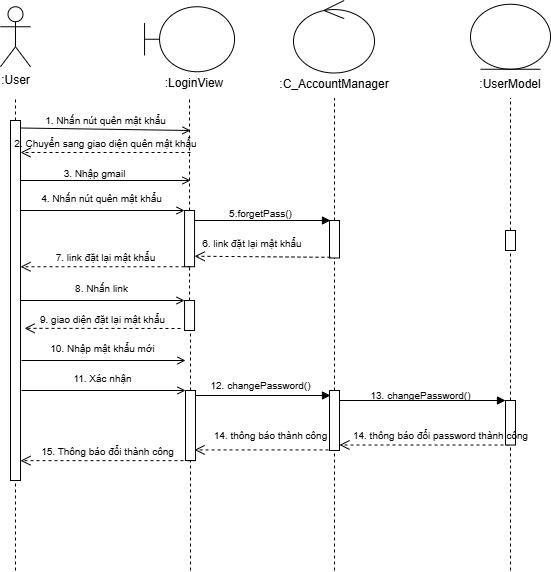

The diagram above was exported from draw.io. Its source (the exported page's mxGraphModel, read from the mxfile embedded in the PNG):
<mxGraphModel dx="693" dy="357" grid="1" gridSize="10" guides="1" tooltips="1" connect="1" arrows="1" fold="1" page="1" pageScale="1" pageWidth="827" pageHeight="1169" math="0" shadow="0">
  <root>
    <mxCell id="0" />
    <mxCell id="1" parent="0" />
    <mxCell id="FjoWhEocpN4bdj-HBT2B-1" value=":User" style="shape=umlActor;verticalLabelPosition=bottom;verticalAlign=top;html=1;outlineConnect=0;" parent="1" vertex="1">
      <mxGeometry x="340" y="156.25" width="30" height="60" as="geometry" />
    </mxCell>
    <mxCell id="FjoWhEocpN4bdj-HBT2B-2" value="" style="endArrow=none;dashed=1;html=1;rounded=0;" parent="1" edge="1">
      <mxGeometry width="50" height="50" relative="1" as="geometry">
        <mxPoint x="355" y="720" as="sourcePoint" />
        <mxPoint x="355" y="247.5" as="targetPoint" />
      </mxGeometry>
    </mxCell>
    <mxCell id="FjoWhEocpN4bdj-HBT2B-3" value="" style="shape=umlBoundary;whiteSpace=wrap;html=1;" parent="1" vertex="1">
      <mxGeometry x="484.04999999999995" y="156.25" width="90" height="65" as="geometry" />
    </mxCell>
    <mxCell id="FjoWhEocpN4bdj-HBT2B-4" value="" style="ellipse;shape=umlControl;whiteSpace=wrap;html=1;" parent="1" vertex="1">
      <mxGeometry x="633" y="150" width="81" height="72.5" as="geometry" />
    </mxCell>
    <mxCell id="FjoWhEocpN4bdj-HBT2B-5" value="" style="ellipse;shape=umlEntity;whiteSpace=wrap;html=1;" parent="1" vertex="1">
      <mxGeometry x="810" y="153.75" width="80" height="65" as="geometry" />
    </mxCell>
    <mxCell id="FjoWhEocpN4bdj-HBT2B-6" value="" style="endArrow=none;dashed=1;html=1;rounded=0;" parent="1" source="FjoWhEocpN4bdj-HBT2B-14" edge="1">
      <mxGeometry width="50" height="50" relative="1" as="geometry">
        <mxPoint x="528.81" y="586.25" as="sourcePoint" />
        <mxPoint x="529.05" y="246.25" as="targetPoint" />
      </mxGeometry>
    </mxCell>
    <mxCell id="FjoWhEocpN4bdj-HBT2B-7" value="" style="endArrow=none;dashed=1;html=1;rounded=0;" parent="1" source="FjoWhEocpN4bdj-HBT2B-16" edge="1">
      <mxGeometry width="50" height="50" relative="1" as="geometry">
        <mxPoint x="673.5799999999999" y="587.5" as="sourcePoint" />
        <mxPoint x="674" y="247.5" as="targetPoint" />
      </mxGeometry>
    </mxCell>
    <mxCell id="FjoWhEocpN4bdj-HBT2B-8" value="" style="endArrow=none;dashed=1;html=1;rounded=0;" parent="1" source="FjoWhEocpN4bdj-HBT2B-21" edge="1">
      <mxGeometry width="50" height="50" relative="1" as="geometry">
        <mxPoint x="850" y="587.5" as="sourcePoint" />
        <mxPoint x="850" y="247.5" as="targetPoint" />
      </mxGeometry>
    </mxCell>
    <mxCell id="FjoWhEocpN4bdj-HBT2B-9" value="&lt;font style=&quot;font-size: 10px;&quot;&gt;1. Nhấn nút quên mật khẩu&lt;/font&gt;" style="html=1;verticalAlign=bottom;startArrow=none;startFill=0;endArrow=open;curved=0;rounded=0;endFill=0;" parent="1" edge="1">
      <mxGeometry width="60" relative="1" as="geometry">
        <mxPoint x="360" y="277.5" as="sourcePoint" />
        <mxPoint x="530" y="280" as="targetPoint" />
      </mxGeometry>
    </mxCell>
    <mxCell id="FjoWhEocpN4bdj-HBT2B-10" value="" style="html=1;points=[[0,0,0,0,5],[0,1,0,0,-5],[1,0,0,0,5],[1,1,0,0,-5]];perimeter=orthogonalPerimeter;outlineConnect=0;targetShapes=umlLifeline;portConstraint=eastwest;newEdgeStyle={&quot;curved&quot;:0,&quot;rounded&quot;:0};" parent="1" vertex="1">
      <mxGeometry x="350" y="270" width="10" height="360" as="geometry" />
    </mxCell>
    <mxCell id="FjoWhEocpN4bdj-HBT2B-11" value="" style="html=1;verticalAlign=bottom;startArrow=none;startFill=0;endArrow=block;curved=0;rounded=0;endFill=1;" parent="1" source="FjoWhEocpN4bdj-HBT2B-14" edge="1">
      <mxGeometry width="60" relative="1" as="geometry">
        <mxPoint x="520" y="362.16" as="sourcePoint" />
        <mxPoint x="670" y="370" as="targetPoint" />
      </mxGeometry>
    </mxCell>
    <mxCell id="FjoWhEocpN4bdj-HBT2B-12" value="&lt;span style=&quot;font-size: 10px;&quot;&gt;5.forgetPass()&lt;/span&gt;" style="text;html=1;align=center;verticalAlign=middle;resizable=0;points=[];autosize=1;strokeColor=none;fillColor=none;" parent="1" vertex="1">
      <mxGeometry x="555" y="347.5" width="90" height="30" as="geometry" />
    </mxCell>
    <mxCell id="FjoWhEocpN4bdj-HBT2B-13" value="" style="endArrow=none;dashed=1;html=1;rounded=0;" parent="1" target="FjoWhEocpN4bdj-HBT2B-14" edge="1" source="mLSDrliqxYBAew9L67uP-3">
      <mxGeometry width="50" height="50" relative="1" as="geometry">
        <mxPoint x="528.81" y="586.25" as="sourcePoint" />
        <mxPoint x="528.81" y="236.25" as="targetPoint" />
      </mxGeometry>
    </mxCell>
    <mxCell id="FjoWhEocpN4bdj-HBT2B-14" value="" style="html=1;points=[[0,0,0,0,5],[0,1,0,0,-5],[1,0,0,0,5],[1,1,0,0,-5]];perimeter=orthogonalPerimeter;outlineConnect=0;targetShapes=umlLifeline;portConstraint=eastwest;newEdgeStyle={&quot;curved&quot;:0,&quot;rounded&quot;:0};" parent="1" vertex="1">
      <mxGeometry x="524.05" y="360" width="10" height="56.25" as="geometry" />
    </mxCell>
    <mxCell id="FjoWhEocpN4bdj-HBT2B-15" value="" style="endArrow=none;dashed=1;html=1;rounded=0;" parent="1" target="FjoWhEocpN4bdj-HBT2B-16" edge="1" source="mLSDrliqxYBAew9L67uP-13">
      <mxGeometry width="50" height="50" relative="1" as="geometry">
        <mxPoint x="674" y="720" as="sourcePoint" />
        <mxPoint x="673.5799999999999" y="237.5" as="targetPoint" />
      </mxGeometry>
    </mxCell>
    <mxCell id="FjoWhEocpN4bdj-HBT2B-16" value="" style="html=1;points=[[0,0,0,0,5],[0,1,0,0,-5],[1,0,0,0,5],[1,1,0,0,-5]];perimeter=orthogonalPerimeter;outlineConnect=0;targetShapes=umlLifeline;portConstraint=eastwest;newEdgeStyle={&quot;curved&quot;:0,&quot;rounded&quot;:0};" parent="1" vertex="1">
      <mxGeometry x="669" y="370" width="10" height="37.5" as="geometry" />
    </mxCell>
    <mxCell id="FjoWhEocpN4bdj-HBT2B-17" value="" style="html=1;verticalAlign=bottom;startArrow=none;startFill=0;endArrow=block;curved=0;rounded=0;endFill=1;" parent="1" edge="1">
      <mxGeometry width="60" relative="1" as="geometry">
        <mxPoint x="679" y="550" as="sourcePoint" />
        <mxPoint x="845" y="550" as="targetPoint" />
      </mxGeometry>
    </mxCell>
    <mxCell id="FjoWhEocpN4bdj-HBT2B-19" value="" style="html=1;verticalAlign=bottom;endArrow=open;dashed=1;endSize=8;curved=0;rounded=0;" parent="1" edge="1">
      <mxGeometry x="-0.0588" relative="1" as="geometry">
        <mxPoint x="849" y="594.5" as="sourcePoint" />
        <mxPoint x="679" y="594.5" as="targetPoint" />
        <mxPoint as="offset" />
      </mxGeometry>
    </mxCell>
    <mxCell id="FjoWhEocpN4bdj-HBT2B-20" value="" style="endArrow=none;dashed=1;html=1;rounded=0;" parent="1" target="FjoWhEocpN4bdj-HBT2B-21" edge="1" source="mLSDrliqxYBAew9L67uP-18">
      <mxGeometry width="50" height="50" relative="1" as="geometry">
        <mxPoint x="850" y="720" as="sourcePoint" />
        <mxPoint x="850" y="237.5" as="targetPoint" />
      </mxGeometry>
    </mxCell>
    <mxCell id="FjoWhEocpN4bdj-HBT2B-21" value="" style="html=1;points=[[0,0,0,0,5],[0,1,0,0,-5],[1,0,0,0,5],[1,1,0,0,-5]];perimeter=orthogonalPerimeter;outlineConnect=0;targetShapes=umlLifeline;portConstraint=eastwest;newEdgeStyle={&quot;curved&quot;:0,&quot;rounded&quot;:0};" parent="1" vertex="1">
      <mxGeometry x="845" y="380" width="10" height="20" as="geometry" />
    </mxCell>
    <mxCell id="FjoWhEocpN4bdj-HBT2B-22" value="" style="html=1;verticalAlign=bottom;endArrow=open;dashed=1;endSize=8;curved=0;rounded=0;entryX=1.006;entryY=0.813;entryDx=0;entryDy=0;entryPerimeter=0;" parent="1" target="FjoWhEocpN4bdj-HBT2B-14" edge="1">
      <mxGeometry x="0.6" y="43" relative="1" as="geometry">
        <mxPoint x="670" y="406.81" as="sourcePoint" />
        <mxPoint x="540" y="406.81" as="targetPoint" />
        <mxPoint as="offset" />
      </mxGeometry>
    </mxCell>
    <mxCell id="FjoWhEocpN4bdj-HBT2B-23" value="&lt;span style=&quot;font-size: 10px;&quot;&gt;7. link đặt lại mật khẩu&lt;/span&gt;" style="html=1;verticalAlign=bottom;endArrow=open;dashed=1;endSize=8;curved=0;rounded=0;exitX=0.595;exitY=1;exitDx=0;exitDy=0;exitPerimeter=0;" parent="1" source="FjoWhEocpN4bdj-HBT2B-14" target="FjoWhEocpN4bdj-HBT2B-10" edge="1">
      <mxGeometry relative="1" as="geometry">
        <mxPoint x="516.0699999999999" y="416.255" as="sourcePoint" />
        <mxPoint x="352.02" y="416.255" as="targetPoint" />
      </mxGeometry>
    </mxCell>
    <mxCell id="FjoWhEocpN4bdj-HBT2B-24" value=":LoginView" style="text;html=1;align=center;verticalAlign=middle;whiteSpace=wrap;rounded=0;" parent="1" vertex="1">
      <mxGeometry x="504.04999999999995" y="217.5" width="60" height="30" as="geometry" />
    </mxCell>
    <mxCell id="FjoWhEocpN4bdj-HBT2B-25" value=":C_AccountManager" style="text;html=1;align=center;verticalAlign=middle;whiteSpace=wrap;rounded=0;" parent="1" vertex="1">
      <mxGeometry x="644" y="218.75" width="60" height="30" as="geometry" />
    </mxCell>
    <mxCell id="FjoWhEocpN4bdj-HBT2B-26" value=":UserModel" style="text;html=1;align=center;verticalAlign=middle;whiteSpace=wrap;rounded=0;" parent="1" vertex="1">
      <mxGeometry x="820" y="218.75" width="60" height="30" as="geometry" />
    </mxCell>
    <mxCell id="FjoWhEocpN4bdj-HBT2B-27" value="" style="html=1;verticalAlign=bottom;endArrow=open;dashed=1;endSize=8;curved=0;rounded=0;" parent="1" edge="1">
      <mxGeometry relative="1" as="geometry">
        <mxPoint x="530" y="302" as="sourcePoint" />
        <mxPoint x="360" y="302" as="targetPoint" />
      </mxGeometry>
    </mxCell>
    <mxCell id="FjoWhEocpN4bdj-HBT2B-28" value="&lt;font style=&quot;font-size: 10px;&quot;&gt;2. Chuyển sang giao diện quên mật khẩu&lt;/font&gt;" style="text;html=1;align=center;verticalAlign=middle;resizable=0;points=[];autosize=1;strokeColor=none;fillColor=none;" parent="1" vertex="1">
      <mxGeometry x="340" y="277.5" width="210" height="30" as="geometry" />
    </mxCell>
    <mxCell id="FjoWhEocpN4bdj-HBT2B-29" value="" style="html=1;verticalAlign=bottom;startArrow=none;startFill=0;endArrow=open;curved=0;rounded=0;endFill=0;" parent="1" edge="1">
      <mxGeometry width="60" relative="1" as="geometry">
        <mxPoint x="360" y="330" as="sourcePoint" />
        <mxPoint x="530" y="330" as="targetPoint" />
        <Array as="points">
          <mxPoint x="432.5" y="330" />
        </Array>
      </mxGeometry>
    </mxCell>
    <mxCell id="FjoWhEocpN4bdj-HBT2B-30" value="&lt;font style=&quot;font-size: 10px;&quot;&gt;3. Nhập gmail&lt;/font&gt;" style="text;html=1;align=center;verticalAlign=middle;resizable=0;points=[];autosize=1;strokeColor=none;fillColor=none;" parent="1" vertex="1">
      <mxGeometry x="389.05" y="307.5" width="90" height="30" as="geometry" />
    </mxCell>
    <mxCell id="FjoWhEocpN4bdj-HBT2B-31" value="" style="html=1;verticalAlign=bottom;startArrow=none;startFill=0;endArrow=open;curved=0;rounded=0;endFill=0;" parent="1" edge="1">
      <mxGeometry width="60" relative="1" as="geometry">
        <mxPoint x="360" y="360" as="sourcePoint" />
        <mxPoint x="524.0500000000002" y="360" as="targetPoint" />
      </mxGeometry>
    </mxCell>
    <mxCell id="FjoWhEocpN4bdj-HBT2B-32" value="&lt;font style=&quot;font-size: 10px;&quot;&gt;4. Nhấn nút quên mật khẩu&lt;/font&gt;" style="edgeLabel;html=1;align=center;verticalAlign=middle;resizable=0;points=[];" parent="FjoWhEocpN4bdj-HBT2B-31" vertex="1" connectable="0">
      <mxGeometry x="-0.4361" y="3" relative="1" as="geometry">
        <mxPoint x="34" y="-9" as="offset" />
      </mxGeometry>
    </mxCell>
    <mxCell id="FjoWhEocpN4bdj-HBT2B-33" value="&lt;font style=&quot;font-size: 10px;&quot;&gt;&amp;nbsp;6. link đặt lại mật khẩu&lt;/font&gt;" style="text;html=1;align=center;verticalAlign=middle;resizable=0;points=[];autosize=1;strokeColor=none;fillColor=none;" parent="1" vertex="1">
      <mxGeometry x="525" y="377.5" width="130" height="30" as="geometry" />
    </mxCell>
    <mxCell id="mLSDrliqxYBAew9L67uP-1" value="" style="html=1;verticalAlign=bottom;startArrow=none;startFill=0;endArrow=open;curved=0;rounded=0;endFill=0;" edge="1" parent="1" target="mLSDrliqxYBAew9L67uP-3">
      <mxGeometry width="60" relative="1" as="geometry">
        <mxPoint x="360" y="450" as="sourcePoint" />
        <mxPoint x="530" y="450" as="targetPoint" />
      </mxGeometry>
    </mxCell>
    <mxCell id="mLSDrliqxYBAew9L67uP-2" value="&lt;font style=&quot;font-size: 10px;&quot;&gt;8. Nhấn link&lt;/font&gt;" style="edgeLabel;html=1;align=center;verticalAlign=middle;resizable=0;points=[];" vertex="1" connectable="0" parent="mLSDrliqxYBAew9L67uP-1">
      <mxGeometry x="-0.4361" y="3" relative="1" as="geometry">
        <mxPoint x="34" y="-9" as="offset" />
      </mxGeometry>
    </mxCell>
    <mxCell id="mLSDrliqxYBAew9L67uP-4" value="" style="endArrow=none;dashed=1;html=1;rounded=0;" edge="1" parent="1" target="mLSDrliqxYBAew9L67uP-3">
      <mxGeometry width="50" height="50" relative="1" as="geometry">
        <mxPoint x="530" y="720" as="sourcePoint" />
        <mxPoint x="529" y="416" as="targetPoint" />
      </mxGeometry>
    </mxCell>
    <mxCell id="mLSDrliqxYBAew9L67uP-3" value="" style="html=1;points=[[0,0,0,0,5],[0,1,0,0,-5],[1,0,0,0,5],[1,1,0,0,-5]];perimeter=orthogonalPerimeter;outlineConnect=0;targetShapes=umlLifeline;portConstraint=eastwest;newEdgeStyle={&quot;curved&quot;:0,&quot;rounded&quot;:0};" vertex="1" parent="1">
      <mxGeometry x="524.05" y="450" width="10" height="30" as="geometry" />
    </mxCell>
    <mxCell id="mLSDrliqxYBAew9L67uP-5" value="&lt;span style=&quot;font-size: 10px;&quot;&gt;9. giao diện đặt lại mật khẩu&lt;/span&gt;" style="html=1;verticalAlign=bottom;endArrow=open;dashed=1;endSize=8;curved=0;rounded=0;" edge="1" parent="1">
      <mxGeometry x="0.004" relative="1" as="geometry">
        <mxPoint x="520" y="478" as="sourcePoint" />
        <mxPoint x="364.05" y="477.84" as="targetPoint" />
        <mxPoint as="offset" />
      </mxGeometry>
    </mxCell>
    <mxCell id="mLSDrliqxYBAew9L67uP-6" value="" style="html=1;verticalAlign=bottom;startArrow=none;startFill=0;endArrow=open;curved=0;rounded=0;endFill=0;" edge="1" parent="1">
      <mxGeometry width="60" relative="1" as="geometry">
        <mxPoint x="361" y="510" as="sourcePoint" />
        <mxPoint x="525" y="510" as="targetPoint" />
      </mxGeometry>
    </mxCell>
    <mxCell id="mLSDrliqxYBAew9L67uP-7" value="&lt;font style=&quot;font-size: 10px;&quot;&gt;10. Nhập mật khẩu mới&lt;/font&gt;" style="edgeLabel;html=1;align=center;verticalAlign=middle;resizable=0;points=[];" vertex="1" connectable="0" parent="mLSDrliqxYBAew9L67uP-6">
      <mxGeometry x="-0.4361" y="3" relative="1" as="geometry">
        <mxPoint x="34" y="-9" as="offset" />
      </mxGeometry>
    </mxCell>
    <mxCell id="mLSDrliqxYBAew9L67uP-8" value="" style="html=1;verticalAlign=bottom;startArrow=none;startFill=0;endArrow=open;curved=0;rounded=0;endFill=0;" edge="1" parent="1">
      <mxGeometry width="60" relative="1" as="geometry">
        <mxPoint x="361" y="540" as="sourcePoint" />
        <mxPoint x="525" y="540" as="targetPoint" />
      </mxGeometry>
    </mxCell>
    <mxCell id="mLSDrliqxYBAew9L67uP-9" value="&lt;font style=&quot;font-size: 10px;&quot;&gt;11. Xác nhận&lt;/font&gt;" style="edgeLabel;html=1;align=center;verticalAlign=middle;resizable=0;points=[];" vertex="1" connectable="0" parent="mLSDrliqxYBAew9L67uP-8">
      <mxGeometry x="-0.4361" y="3" relative="1" as="geometry">
        <mxPoint x="34" y="-9" as="offset" />
      </mxGeometry>
    </mxCell>
    <mxCell id="mLSDrliqxYBAew9L67uP-10" value="" style="html=1;points=[[0,0,0,0,5],[0,1,0,0,-5],[1,0,0,0,5],[1,1,0,0,-5]];perimeter=orthogonalPerimeter;outlineConnect=0;targetShapes=umlLifeline;portConstraint=eastwest;newEdgeStyle={&quot;curved&quot;:0,&quot;rounded&quot;:0};" vertex="1" parent="1">
      <mxGeometry x="525" y="540" width="10" height="70" as="geometry" />
    </mxCell>
    <mxCell id="mLSDrliqxYBAew9L67uP-12" value="" style="html=1;verticalAlign=bottom;startArrow=none;startFill=0;endArrow=block;curved=0;rounded=0;endFill=1;" edge="1" parent="1" source="mLSDrliqxYBAew9L67uP-10">
      <mxGeometry width="60" relative="1" as="geometry">
        <mxPoint x="543" y="540" as="sourcePoint" />
        <mxPoint x="670" y="545" as="targetPoint" />
      </mxGeometry>
    </mxCell>
    <mxCell id="mLSDrliqxYBAew9L67uP-14" value="" style="endArrow=none;dashed=1;html=1;rounded=0;" edge="1" parent="1" target="mLSDrliqxYBAew9L67uP-13">
      <mxGeometry width="50" height="50" relative="1" as="geometry">
        <mxPoint x="674" y="720" as="sourcePoint" />
        <mxPoint x="674" y="408" as="targetPoint" />
      </mxGeometry>
    </mxCell>
    <mxCell id="mLSDrliqxYBAew9L67uP-13" value="" style="html=1;points=[[0,0,0,0,5],[0,1,0,0,-5],[1,0,0,0,5],[1,1,0,0,-5]];perimeter=orthogonalPerimeter;outlineConnect=0;targetShapes=umlLifeline;portConstraint=eastwest;newEdgeStyle={&quot;curved&quot;:0,&quot;rounded&quot;:0};" vertex="1" parent="1">
      <mxGeometry x="669" y="540" width="10" height="60" as="geometry" />
    </mxCell>
    <mxCell id="mLSDrliqxYBAew9L67uP-15" value="&lt;font style=&quot;font-size: 10px;&quot;&gt;12. changePassword()&lt;/font&gt;" style="text;html=1;align=center;verticalAlign=middle;resizable=0;points=[];autosize=1;strokeColor=none;fillColor=none;" vertex="1" parent="1">
      <mxGeometry x="540" y="520" width="120" height="30" as="geometry" />
    </mxCell>
    <mxCell id="mLSDrliqxYBAew9L67uP-16" value="&lt;font style=&quot;font-size: 10px;&quot;&gt;13. changePassword()&lt;/font&gt;" style="text;html=1;align=center;verticalAlign=middle;resizable=0;points=[];autosize=1;strokeColor=none;fillColor=none;" vertex="1" parent="1">
      <mxGeometry x="700" y="530" width="120" height="30" as="geometry" />
    </mxCell>
    <mxCell id="mLSDrliqxYBAew9L67uP-19" value="" style="endArrow=none;dashed=1;html=1;rounded=0;" edge="1" parent="1" target="mLSDrliqxYBAew9L67uP-18">
      <mxGeometry width="50" height="50" relative="1" as="geometry">
        <mxPoint x="850" y="720" as="sourcePoint" />
        <mxPoint x="850" y="400" as="targetPoint" />
      </mxGeometry>
    </mxCell>
    <mxCell id="mLSDrliqxYBAew9L67uP-18" value="" style="html=1;points=[[0,0,0,0,5],[0,1,0,0,-5],[1,0,0,0,5],[1,1,0,0,-5]];perimeter=orthogonalPerimeter;outlineConnect=0;targetShapes=umlLifeline;portConstraint=eastwest;newEdgeStyle={&quot;curved&quot;:0,&quot;rounded&quot;:0};" vertex="1" parent="1">
      <mxGeometry x="845" y="550" width="10" height="44.5" as="geometry" />
    </mxCell>
    <mxCell id="mLSDrliqxYBAew9L67uP-20" value="&lt;span style=&quot;font-size: 10px;&quot;&gt;14. thông báo đổi password thành công&lt;/span&gt;" style="text;html=1;align=center;verticalAlign=middle;resizable=0;points=[];autosize=1;strokeColor=none;fillColor=none;" vertex="1" parent="1">
      <mxGeometry x="680" y="570" width="200" height="30" as="geometry" />
    </mxCell>
    <mxCell id="mLSDrliqxYBAew9L67uP-23" value="" style="html=1;verticalAlign=bottom;endArrow=open;dashed=1;endSize=8;curved=0;rounded=0;" edge="1" parent="1">
      <mxGeometry x="0.0069" relative="1" as="geometry">
        <mxPoint x="668.05" y="599.43" as="sourcePoint" />
        <mxPoint x="534.05" y="599.43" as="targetPoint" />
        <mxPoint as="offset" />
      </mxGeometry>
    </mxCell>
    <mxCell id="mLSDrliqxYBAew9L67uP-26" value="&lt;font style=&quot;font-size: 10px;&quot;&gt;14. thông báo thành công&lt;/font&gt;" style="text;html=1;align=center;verticalAlign=middle;resizable=0;points=[];autosize=1;strokeColor=none;fillColor=none;" vertex="1" parent="1">
      <mxGeometry x="540" y="570" width="140" height="30" as="geometry" />
    </mxCell>
    <mxCell id="mLSDrliqxYBAew9L67uP-28" value="&lt;span style=&quot;font-size: 10px;&quot;&gt;15. Thông báo đổi thành công&lt;/span&gt;" style="html=1;verticalAlign=bottom;endArrow=open;dashed=1;endSize=8;curved=0;rounded=0;" edge="1" parent="1" target="FjoWhEocpN4bdj-HBT2B-10">
      <mxGeometry x="0.004" relative="1" as="geometry">
        <mxPoint x="535" y="610.1600000000001" as="sourcePoint" />
        <mxPoint x="379.05" y="610" as="targetPoint" />
        <mxPoint as="offset" />
      </mxGeometry>
    </mxCell>
  </root>
</mxGraphModel>